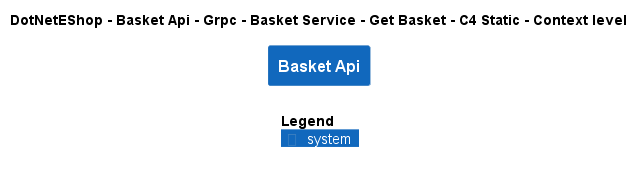

The diagram above was rendered by PlantUML. Its source (embedded in the PNG):
@startuml
!include ..\..\..\..\..\..\..\..\..\.c4s\C4_Context.puml

AddElementTag("c4interflow:lifecycle:new", $bgColor=green, $fontColor=#ffffff, $borderColor=green, $shadowing="False")
AddElementTag("c4interflow:lifecycle:changed", $bgColor=orange, $fontColor=#ffffff, $borderColor=orange, $shadowing="False")
AddElementTag("c4interflow:lifecycle:removed", $bgColor=red, $fontColor=#ffffff, $borderColor=red, $shadowing="False")

AddRelTag("c4interflow:lifecycle:new", $textColor=green, $lineColor=green)
AddRelTag("c4interflow:lifecycle:changed", $textColor=orange, $lineColor=orange)
AddRelTag("c4interflow:lifecycle:removed", $textColor=red, $lineColor=red)

SHOW_PERSON_PORTRAIT()
LAYOUT_TOP_DOWN()

skinparam linetype polyline

title DotNetEShop - Basket Api - Grpc - Basket Service - Get Basket - C4 Static - Context level

System(DotNetEShop.SoftwareSystems.BasketApi, "Basket Api", "")



SHOW_LEGEND()
@enduml